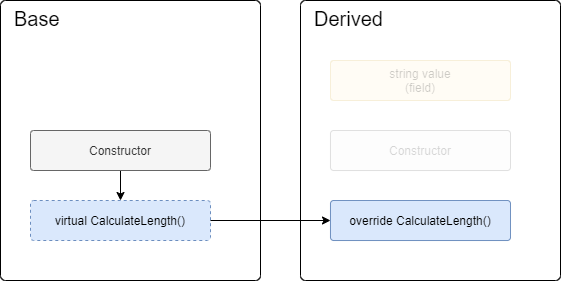

The diagram above was exported from draw.io. Its source (the exported page's mxGraphModel, read from the mxfile embedded in the PNG):
<mxGraphModel dx="517" dy="367" grid="1" gridSize="10" guides="1" tooltips="1" connect="1" arrows="1" fold="1" page="1" pageScale="1" pageWidth="1169" pageHeight="827" math="0" shadow="0">
  <root>
    <mxCell id="0" />
    <mxCell id="1" parent="0" />
    <mxCell id="740mUxOt108yeBy4GtUk-2" value="Base" style="rounded=1;whiteSpace=wrap;html=1;arcSize=2;fontSize=20;align=left;verticalAlign=top;spacingLeft=12;container=1;collapsible=0;recursiveResize=0;" parent="1" vertex="1">
      <mxGeometry x="120" y="120" width="260" height="280" as="geometry" />
    </mxCell>
    <mxCell id="8LcJ2WoXTCmAZYBmk_uW-1" style="edgeStyle=orthogonalEdgeStyle;rounded=0;orthogonalLoop=1;jettySize=auto;html=1;exitX=0.5;exitY=1;exitDx=0;exitDy=0;entryX=0.5;entryY=0;entryDx=0;entryDy=0;" parent="740mUxOt108yeBy4GtUk-2" source="740mUxOt108yeBy4GtUk-4" target="740mUxOt108yeBy4GtUk-5" edge="1">
      <mxGeometry relative="1" as="geometry" />
    </mxCell>
    <mxCell id="740mUxOt108yeBy4GtUk-4" value="Constructor" style="rounded=1;whiteSpace=wrap;html=1;fontSize=12;align=center;fillColor=#f5f5f5;strokeColor=#666666;fontColor=#333333;arcSize=8;" parent="740mUxOt108yeBy4GtUk-2" vertex="1">
      <mxGeometry x="30" y="130" width="180" height="40" as="geometry" />
    </mxCell>
    <mxCell id="740mUxOt108yeBy4GtUk-5" value="virtual CalculateLength()" style="rounded=1;whiteSpace=wrap;html=1;fontSize=12;align=center;dashed=1;fillColor=#dae8fc;strokeColor=#6c8ebf;arcSize=8;" parent="740mUxOt108yeBy4GtUk-2" vertex="1">
      <mxGeometry x="30" y="200" width="180" height="40" as="geometry" />
    </mxCell>
    <mxCell id="740mUxOt108yeBy4GtUk-3" value="Derived" style="rounded=1;whiteSpace=wrap;html=1;arcSize=2;fontSize=20;align=left;verticalAlign=top;spacingLeft=12;container=1;collapsible=0;recursiveResize=0;" parent="1" vertex="1">
      <mxGeometry x="420" y="120" width="260" height="280" as="geometry" />
    </mxCell>
    <mxCell id="740mUxOt108yeBy4GtUk-6" value="override CalculateLength()" style="rounded=1;whiteSpace=wrap;html=1;fontSize=12;align=center;fillColor=#dae8fc;strokeColor=#6c8ebf;arcSize=8;" parent="740mUxOt108yeBy4GtUk-3" vertex="1">
      <mxGeometry x="30" y="200" width="180" height="40" as="geometry" />
    </mxCell>
    <mxCell id="740mUxOt108yeBy4GtUk-7" value="Constructor" style="rounded=1;whiteSpace=wrap;html=1;fontSize=12;align=center;fillColor=#f5f5f5;strokeColor=#666666;fontColor=#333333;opacity=20;textOpacity=20;arcSize=8;" parent="740mUxOt108yeBy4GtUk-3" vertex="1">
      <mxGeometry x="30" y="130" width="180" height="40" as="geometry" />
    </mxCell>
    <mxCell id="740mUxOt108yeBy4GtUk-8" value="string value&lt;br&gt;(field)" style="rounded=1;whiteSpace=wrap;html=1;fontSize=12;align=center;fillColor=#fff2cc;strokeColor=#d6b656;opacity=20;textOpacity=20;arcSize=8;" parent="740mUxOt108yeBy4GtUk-3" vertex="1">
      <mxGeometry x="30" y="60" width="180" height="40" as="geometry" />
    </mxCell>
    <mxCell id="8LcJ2WoXTCmAZYBmk_uW-2" style="edgeStyle=orthogonalEdgeStyle;rounded=0;orthogonalLoop=1;jettySize=auto;html=1;exitX=1;exitY=0.5;exitDx=0;exitDy=0;entryX=0;entryY=0.5;entryDx=0;entryDy=0;" parent="1" source="740mUxOt108yeBy4GtUk-5" target="740mUxOt108yeBy4GtUk-6" edge="1">
      <mxGeometry relative="1" as="geometry" />
    </mxCell>
  </root>
</mxGraphModel>